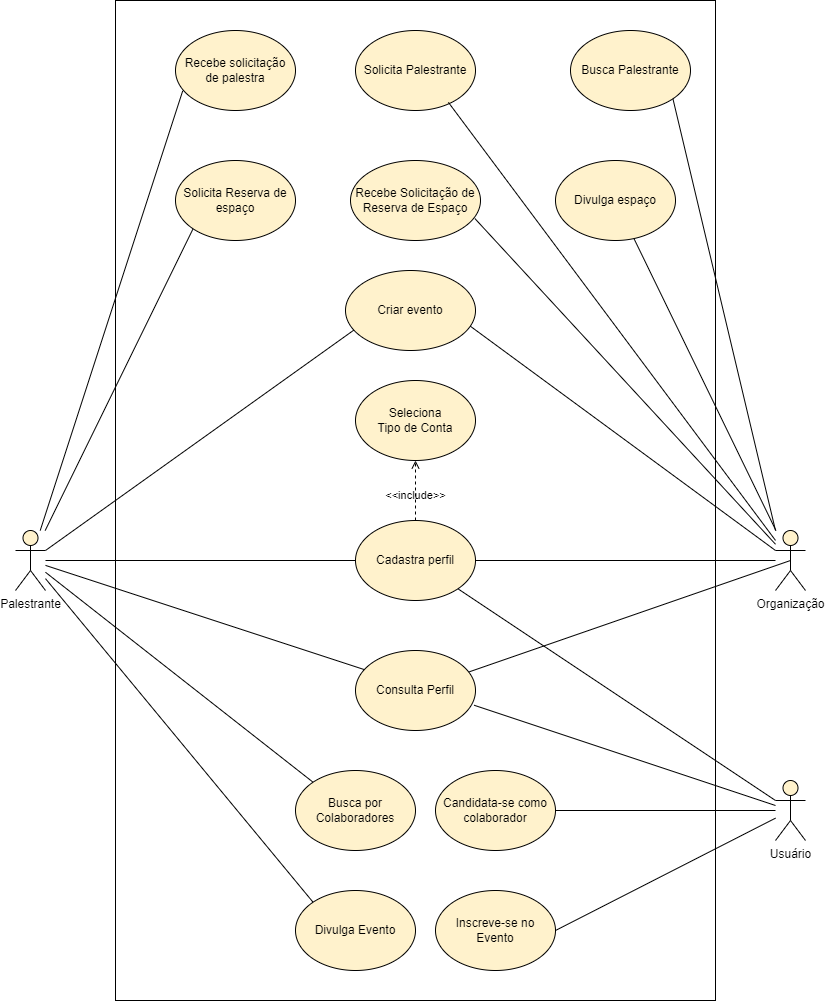

The diagram above was exported from draw.io. Its source (the exported page's mxGraphModel, read from the mxfile embedded in the PNG):
<mxGraphModel dx="1419" dy="1761" grid="1" gridSize="10" guides="1" tooltips="1" connect="1" arrows="1" fold="1" page="1" pageScale="1" pageWidth="850" pageHeight="1100" math="0" shadow="0">
  <root>
    <mxCell id="0" />
    <mxCell id="1" parent="0" />
    <mxCell id="eHYIBrNnfKkYtCbKXNds-22" value="" style="rounded=0;whiteSpace=wrap;html=1;" parent="1" vertex="1">
      <mxGeometry x="260" y="-70" width="600" height="1000" as="geometry" />
    </mxCell>
    <mxCell id="eHYIBrNnfKkYtCbKXNds-1" value="Usuário" style="shape=umlActor;verticalLabelPosition=bottom;verticalAlign=top;html=1;outlineConnect=0;fillColor=#FFF2CC;" parent="1" vertex="1">
      <mxGeometry x="920" y="710" width="30" height="60" as="geometry" />
    </mxCell>
    <mxCell id="eHYIBrNnfKkYtCbKXNds-5" value="Organização" style="shape=umlActor;verticalLabelPosition=bottom;verticalAlign=top;html=1;outlineConnect=0;fillColor=#FFF2CC;" parent="1" vertex="1">
      <mxGeometry x="920" y="460" width="30" height="60" as="geometry" />
    </mxCell>
    <mxCell id="eHYIBrNnfKkYtCbKXNds-13" value="Divulga espaço" style="ellipse;whiteSpace=wrap;html=1;fillColor=#FFF2CC;" parent="1" vertex="1">
      <mxGeometry x="700" y="90" width="120" height="80" as="geometry" />
    </mxCell>
    <mxCell id="eHYIBrNnfKkYtCbKXNds-14" value="" style="endArrow=none;html=1;rounded=0;" parent="1" source="eHYIBrNnfKkYtCbKXNds-13" target="eHYIBrNnfKkYtCbKXNds-5" edge="1">
      <mxGeometry width="50" height="50" relative="1" as="geometry">
        <mxPoint x="420" y="180" as="sourcePoint" />
        <mxPoint x="550" y="120" as="targetPoint" />
      </mxGeometry>
    </mxCell>
    <mxCell id="eHYIBrNnfKkYtCbKXNds-16" value="Palestrante" style="shape=umlActor;verticalLabelPosition=bottom;verticalAlign=top;html=1;outlineConnect=0;fillColor=#FFF2CC;" parent="1" vertex="1">
      <mxGeometry x="160" y="460" width="30" height="60" as="geometry" />
    </mxCell>
    <mxCell id="eHYIBrNnfKkYtCbKXNds-17" value="Solicita Reserva de espaço" style="ellipse;whiteSpace=wrap;html=1;fillColor=#FFF2CC;" parent="1" vertex="1">
      <mxGeometry x="320" y="90" width="120" height="80" as="geometry" />
    </mxCell>
    <mxCell id="eHYIBrNnfKkYtCbKXNds-18" value="Recebe Solicitação de Reserva de Espaço" style="ellipse;whiteSpace=wrap;html=1;fillColor=#FFF2CC;" parent="1" vertex="1">
      <mxGeometry x="495" y="90" width="130" height="80" as="geometry" />
    </mxCell>
    <mxCell id="eHYIBrNnfKkYtCbKXNds-19" value="" style="endArrow=none;html=1;rounded=0;entryX=0;entryY=1;entryDx=0;entryDy=0;" parent="1" source="eHYIBrNnfKkYtCbKXNds-16" target="eHYIBrNnfKkYtCbKXNds-17" edge="1">
      <mxGeometry width="50" height="50" relative="1" as="geometry">
        <mxPoint x="190" y="280" as="sourcePoint" />
        <mxPoint x="375" y="136" as="targetPoint" />
      </mxGeometry>
    </mxCell>
    <mxCell id="eHYIBrNnfKkYtCbKXNds-20" value="" style="endArrow=none;html=1;rounded=0;exitX=0.957;exitY=0.726;exitDx=0;exitDy=0;exitPerimeter=0;" parent="1" source="eHYIBrNnfKkYtCbKXNds-18" target="eHYIBrNnfKkYtCbKXNds-5" edge="1">
      <mxGeometry width="50" height="50" relative="1" as="geometry">
        <mxPoint x="480" y="400" as="sourcePoint" />
        <mxPoint x="530" y="350" as="targetPoint" />
      </mxGeometry>
    </mxCell>
    <mxCell id="eHYIBrNnfKkYtCbKXNds-24" value="Divulga Evento" style="ellipse;whiteSpace=wrap;html=1;fillColor=#FFF2CC;" parent="1" vertex="1">
      <mxGeometry x="440" y="820" width="120" height="80" as="geometry" />
    </mxCell>
    <mxCell id="eHYIBrNnfKkYtCbKXNds-25" value="Inscreve-se no Evento" style="ellipse;whiteSpace=wrap;html=1;fillColor=#FFF2CC;" parent="1" vertex="1">
      <mxGeometry x="580" y="820" width="120" height="80" as="geometry" />
    </mxCell>
    <mxCell id="eHYIBrNnfKkYtCbKXNds-26" value="" style="endArrow=none;html=1;rounded=0;exitX=1;exitY=0.5;exitDx=0;exitDy=0;" parent="1" source="eHYIBrNnfKkYtCbKXNds-25" target="eHYIBrNnfKkYtCbKXNds-1" edge="1">
      <mxGeometry width="50" height="50" relative="1" as="geometry">
        <mxPoint x="440" y="630" as="sourcePoint" />
        <mxPoint x="310" y="590" as="targetPoint" />
      </mxGeometry>
    </mxCell>
    <mxCell id="eHYIBrNnfKkYtCbKXNds-28" value="" style="endArrow=none;html=1;rounded=0;entryX=0;entryY=0;entryDx=0;entryDy=0;" parent="1" source="eHYIBrNnfKkYtCbKXNds-16" target="eHYIBrNnfKkYtCbKXNds-24" edge="1">
      <mxGeometry width="50" height="50" relative="1" as="geometry">
        <mxPoint x="180" y="430" as="sourcePoint" />
        <mxPoint x="265" y="440" as="targetPoint" />
      </mxGeometry>
    </mxCell>
    <mxCell id="eHYIBrNnfKkYtCbKXNds-29" value="Busca por Colaboradores" style="ellipse;whiteSpace=wrap;html=1;fillColor=#FFF2CC;" parent="1" vertex="1">
      <mxGeometry x="440" y="700" width="120" height="80" as="geometry" />
    </mxCell>
    <mxCell id="eHYIBrNnfKkYtCbKXNds-31" value="Candidata-se como colaborador" style="ellipse;whiteSpace=wrap;html=1;fillColor=#FFF2CC;" parent="1" vertex="1">
      <mxGeometry x="580" y="700" width="120" height="80" as="geometry" />
    </mxCell>
    <mxCell id="eHYIBrNnfKkYtCbKXNds-33" value="" style="endArrow=none;html=1;rounded=0;exitX=0;exitY=0;exitDx=0;exitDy=0;" parent="1" source="eHYIBrNnfKkYtCbKXNds-29" target="eHYIBrNnfKkYtCbKXNds-16" edge="1">
      <mxGeometry width="50" height="50" relative="1" as="geometry">
        <mxPoint x="312" y="664" as="sourcePoint" />
        <mxPoint x="320" y="560" as="targetPoint" />
      </mxGeometry>
    </mxCell>
    <mxCell id="eHYIBrNnfKkYtCbKXNds-34" value="" style="endArrow=none;html=1;rounded=0;" parent="1" source="eHYIBrNnfKkYtCbKXNds-31" target="eHYIBrNnfKkYtCbKXNds-1" edge="1">
      <mxGeometry width="50" height="50" relative="1" as="geometry">
        <mxPoint x="270" y="660" as="sourcePoint" />
        <mxPoint x="750" y="690" as="targetPoint" />
      </mxGeometry>
    </mxCell>
    <mxCell id="eHYIBrNnfKkYtCbKXNds-40" value="Recebe solicitação&lt;br&gt;de palestra" style="ellipse;whiteSpace=wrap;html=1;fillColor=#FFF2CC;" parent="1" vertex="1">
      <mxGeometry x="320" y="-40" width="120" height="80" as="geometry" />
    </mxCell>
    <mxCell id="eHYIBrNnfKkYtCbKXNds-43" value="" style="endArrow=none;html=1;rounded=0;exitX=0.06;exitY=0.755;exitDx=0;exitDy=0;exitPerimeter=0;" parent="1" source="eHYIBrNnfKkYtCbKXNds-40" target="eHYIBrNnfKkYtCbKXNds-16" edge="1">
      <mxGeometry width="50" height="50" relative="1" as="geometry">
        <mxPoint x="375" y="136" as="sourcePoint" />
        <mxPoint x="190" y="470" as="targetPoint" />
      </mxGeometry>
    </mxCell>
    <mxCell id="eHYIBrNnfKkYtCbKXNds-44" value="Cadastra perfil" style="ellipse;whiteSpace=wrap;html=1;fillColor=#FFF2CC;" parent="1" vertex="1">
      <mxGeometry x="500" y="450" width="120" height="80" as="geometry" />
    </mxCell>
    <mxCell id="eHYIBrNnfKkYtCbKXNds-45" value="" style="endArrow=none;html=1;rounded=0;exitX=0;exitY=0.5;exitDx=0;exitDy=0;" parent="1" source="eHYIBrNnfKkYtCbKXNds-44" target="eHYIBrNnfKkYtCbKXNds-16" edge="1">
      <mxGeometry width="50" height="50" relative="1" as="geometry">
        <mxPoint x="310" y="820" as="sourcePoint" />
        <mxPoint x="360" y="770" as="targetPoint" />
      </mxGeometry>
    </mxCell>
    <mxCell id="XP8Y8fQt-j298KqK8MK2-1" value="" style="endArrow=none;html=1;rounded=0;exitX=1;exitY=0.5;exitDx=0;exitDy=0;" parent="1" source="eHYIBrNnfKkYtCbKXNds-44" target="eHYIBrNnfKkYtCbKXNds-5" edge="1">
      <mxGeometry width="50" height="50" relative="1" as="geometry">
        <mxPoint x="320" y="500" as="sourcePoint" />
        <mxPoint x="370" y="450" as="targetPoint" />
      </mxGeometry>
    </mxCell>
    <mxCell id="XP8Y8fQt-j298KqK8MK2-12" value="&amp;lt;&amp;lt;include&amp;gt;&amp;gt;" style="html=1;verticalAlign=bottom;labelBackgroundColor=none;endArrow=open;endFill=0;dashed=1;rounded=0;" parent="1" source="eHYIBrNnfKkYtCbKXNds-44" target="XP8Y8fQt-j298KqK8MK2-13" edge="1">
      <mxGeometry x="-0.4762" width="160" relative="1" as="geometry">
        <mxPoint x="370" y="350" as="sourcePoint" />
        <mxPoint x="520" y="350" as="targetPoint" />
        <mxPoint as="offset" />
      </mxGeometry>
    </mxCell>
    <mxCell id="XP8Y8fQt-j298KqK8MK2-13" value="Seleciona&lt;br&gt;Tipo de Conta" style="ellipse;whiteSpace=wrap;html=1;fillColor=#FFF2CC;" parent="1" vertex="1">
      <mxGeometry x="500" y="310" width="120" height="80" as="geometry" />
    </mxCell>
    <mxCell id="XP8Y8fQt-j298KqK8MK2-18" value="Solicita Palestrante" style="ellipse;whiteSpace=wrap;html=1;fillColor=#FFF2CC;" parent="1" vertex="1">
      <mxGeometry x="500" y="-40" width="120" height="80" as="geometry" />
    </mxCell>
    <mxCell id="XP8Y8fQt-j298KqK8MK2-19" value="" style="endArrow=none;html=1;rounded=0;exitX=0.774;exitY=0.898;exitDx=0;exitDy=0;exitPerimeter=0;" parent="1" source="XP8Y8fQt-j298KqK8MK2-18" target="eHYIBrNnfKkYtCbKXNds-5" edge="1">
      <mxGeometry width="50" height="50" relative="1" as="geometry">
        <mxPoint x="570" y="300" as="sourcePoint" />
        <mxPoint x="738" y="495" as="targetPoint" />
      </mxGeometry>
    </mxCell>
    <mxCell id="XP8Y8fQt-j298KqK8MK2-21" value="" style="endArrow=none;html=1;rounded=0;exitX=1;exitY=1;exitDx=0;exitDy=0;" parent="1" source="eHYIBrNnfKkYtCbKXNds-44" target="eHYIBrNnfKkYtCbKXNds-1" edge="1">
      <mxGeometry width="50" height="50" relative="1" as="geometry">
        <mxPoint x="540" y="570" as="sourcePoint" />
        <mxPoint x="690" y="570" as="targetPoint" />
      </mxGeometry>
    </mxCell>
    <mxCell id="XP8Y8fQt-j298KqK8MK2-22" value="Busca Palestrante" style="ellipse;whiteSpace=wrap;html=1;fillColor=#FFF2CC;" parent="1" vertex="1">
      <mxGeometry x="715" y="-40" width="120" height="80" as="geometry" />
    </mxCell>
    <mxCell id="XP8Y8fQt-j298KqK8MK2-23" value="Consulta Perfil" style="ellipse;whiteSpace=wrap;html=1;fillColor=#FFF2CC;" parent="1" vertex="1">
      <mxGeometry x="500" y="580" width="120" height="80" as="geometry" />
    </mxCell>
    <mxCell id="XP8Y8fQt-j298KqK8MK2-24" value="" style="endArrow=none;html=1;rounded=0;exitX=0.988;exitY=0.684;exitDx=0;exitDy=0;exitPerimeter=0;" parent="1" source="XP8Y8fQt-j298KqK8MK2-23" target="eHYIBrNnfKkYtCbKXNds-1" edge="1">
      <mxGeometry width="50" height="50" relative="1" as="geometry">
        <mxPoint x="522" y="540" as="sourcePoint" />
        <mxPoint x="770" y="749" as="targetPoint" />
      </mxGeometry>
    </mxCell>
    <mxCell id="XP8Y8fQt-j298KqK8MK2-26" value="" style="endArrow=none;html=1;rounded=0;exitX=0.072;exitY=0.238;exitDx=0;exitDy=0;exitPerimeter=0;" parent="1" source="XP8Y8fQt-j298KqK8MK2-23" target="eHYIBrNnfKkYtCbKXNds-16" edge="1">
      <mxGeometry width="50" height="50" relative="1" as="geometry">
        <mxPoint x="410" y="490" as="sourcePoint" />
        <mxPoint x="180" y="490" as="targetPoint" />
      </mxGeometry>
    </mxCell>
    <mxCell id="XP8Y8fQt-j298KqK8MK2-27" value="" style="endArrow=none;html=1;rounded=0;exitX=0.5;exitY=0.5;exitDx=0;exitDy=0;exitPerimeter=0;" parent="1" source="eHYIBrNnfKkYtCbKXNds-5" target="XP8Y8fQt-j298KqK8MK2-23" edge="1">
      <mxGeometry width="50" height="50" relative="1" as="geometry">
        <mxPoint x="429" y="539" as="sourcePoint" />
        <mxPoint x="190" y="455" as="targetPoint" />
      </mxGeometry>
    </mxCell>
    <mxCell id="XP8Y8fQt-j298KqK8MK2-29" value="" style="endArrow=none;html=1;rounded=0;exitX=1;exitY=1;exitDx=0;exitDy=0;" parent="1" source="XP8Y8fQt-j298KqK8MK2-22" edge="1">
      <mxGeometry width="50" height="50" relative="1" as="geometry">
        <mxPoint x="540" y="450" as="sourcePoint" />
        <mxPoint x="920" y="460" as="targetPoint" />
      </mxGeometry>
    </mxCell>
    <mxCell id="_9XNuTjqP0RnqStEqPVi-1" value="Criar evento" style="ellipse;whiteSpace=wrap;html=1;fillColor=#FFF2CC;" vertex="1" parent="1">
      <mxGeometry x="490" y="200" width="130" height="80" as="geometry" />
    </mxCell>
    <mxCell id="_9XNuTjqP0RnqStEqPVi-2" value="" style="endArrow=none;html=1;rounded=0;exitX=0;exitY=0.3333333333333333;exitDx=0;exitDy=0;exitPerimeter=0;entryX=0.96;entryY=0.696;entryDx=0;entryDy=0;entryPerimeter=0;" edge="1" parent="1" source="eHYIBrNnfKkYtCbKXNds-5" target="_9XNuTjqP0RnqStEqPVi-1">
      <mxGeometry width="50" height="50" relative="1" as="geometry">
        <mxPoint x="920" y="490" as="sourcePoint" />
        <mxPoint x="620" y="230" as="targetPoint" />
      </mxGeometry>
    </mxCell>
    <mxCell id="_9XNuTjqP0RnqStEqPVi-3" value="" style="endArrow=none;html=1;rounded=0;exitX=1;exitY=0.3333333333333333;exitDx=0;exitDy=0;exitPerimeter=0;entryX=0.066;entryY=0.743;entryDx=0;entryDy=0;entryPerimeter=0;" edge="1" parent="1" source="eHYIBrNnfKkYtCbKXNds-16" target="_9XNuTjqP0RnqStEqPVi-1">
      <mxGeometry width="50" height="50" relative="1" as="geometry">
        <mxPoint x="675" y="564" as="sourcePoint" />
        <mxPoint x="370" y="340" as="targetPoint" />
      </mxGeometry>
    </mxCell>
  </root>
</mxGraphModel>